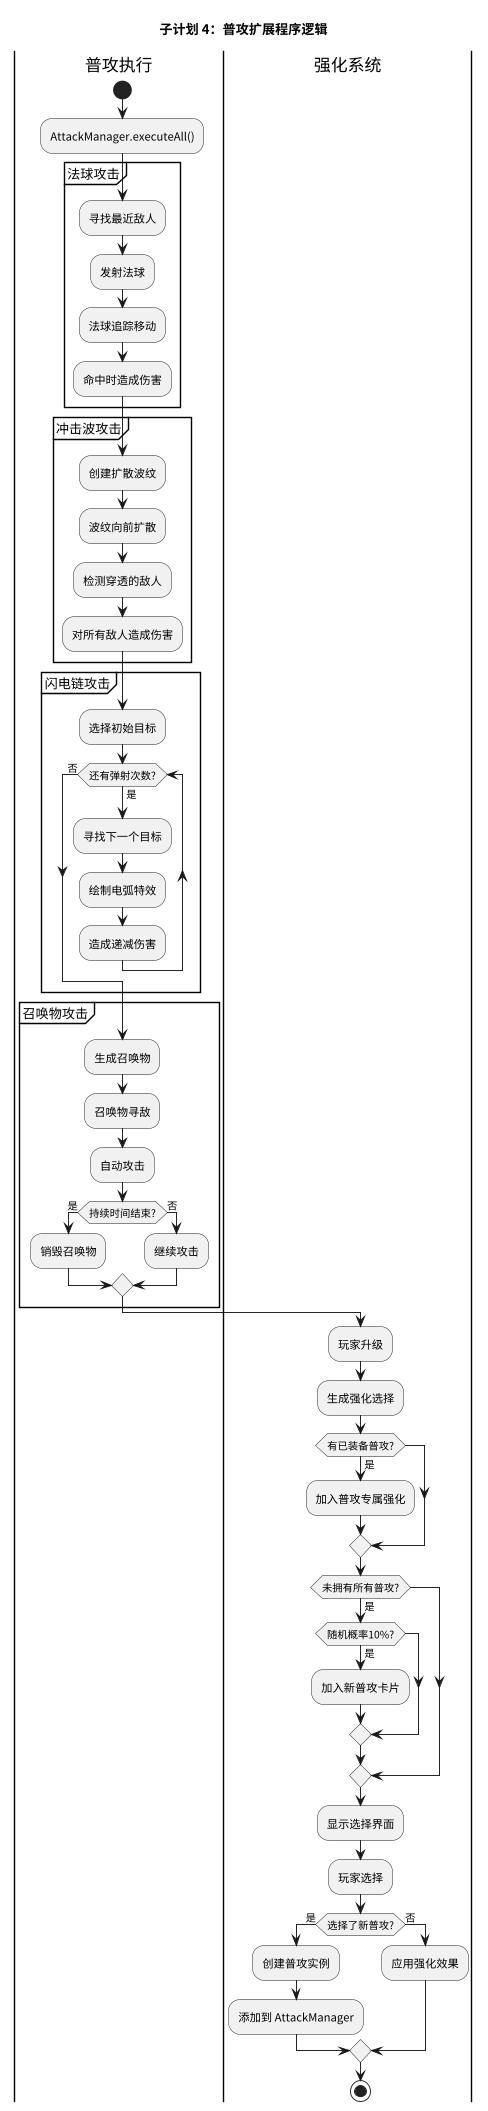

The diagram above was rendered by PlantUML. Its source (embedded in the PNG):
@startuml spec04-program-logic
skinparam defaultFontName "PingFang SC"
skinparam dpi 300
scale 0.3

title 子计划 4：普攻扩展程序逻辑

|普攻执行|
start
:AttackManager.executeAll();

partition "法球攻击" {
  :寻找最近敌人;
  :发射法球;
  :法球追踪移动;
  :命中时造成伤害;
}

partition "冲击波攻击" {
  :创建扩散波纹;
  :波纹向前扩散;
  :检测穿透的敌人;
  :对所有敌人造成伤害;
}

partition "闪电链攻击" {
  :选择初始目标;
  while (还有弹射次数?) is (是)
    :寻找下一个目标;
    :绘制电弧特效;
    :造成递减伤害;
  endwhile (否)
}

partition "召唤物攻击" {
  :生成召唤物;
  :召唤物寻敌;
  :自动攻击;
  if (持续时间结束?) then (是)
    :销毁召唤物;
  else (否)
    :继续攻击;
  endif
}

|强化系统|
:玩家升级;
:生成强化选择;

if (有已装备普攻?) then (是)
  :加入普攻专属强化;
endif

if (未拥有所有普攻?) then (是)
  if (随机概率10%?) then (是)
    :加入新普攻卡片;
  endif
endif

:显示选择界面;
:玩家选择;

if (选择了新普攻?) then (是)
  :创建普攻实例;
  :添加到 AttackManager;
else (否)
  :应用强化效果;
endif

stop

@enduml